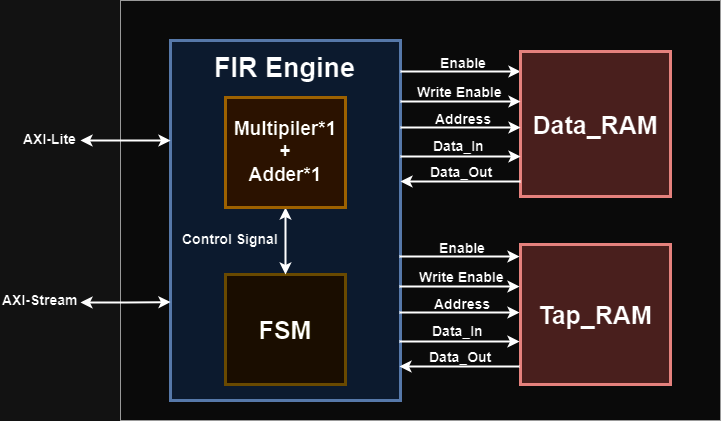

The diagram above was exported from draw.io. Its source (the exported page's mxGraphModel, read from the mxfile embedded in the PNG):
<mxGraphModel dx="794" dy="444" grid="1" gridSize="10" guides="1" tooltips="1" connect="1" arrows="1" fold="1" page="1" pageScale="1" pageWidth="1169" pageHeight="827" math="0" shadow="0">
  <root>
    <mxCell id="0" />
    <mxCell id="1" parent="0" />
    <mxCell id="AyuJMYTVvrDujKTMh9NN-45" value="" style="rounded=0;whiteSpace=wrap;html=1;fillColor=#f5f5f5;fontColor=#333333;strokeColor=#666666;" parent="1" vertex="1">
      <mxGeometry x="300" y="140" width="600" height="420" as="geometry" />
    </mxCell>
    <mxCell id="AyuJMYTVvrDujKTMh9NN-1" value="" style="rounded=0;whiteSpace=wrap;html=1;strokeWidth=3;fillColor=#dae8fc;strokeColor=#6c8ebf;" parent="1" vertex="1">
      <mxGeometry x="350" y="180" width="230" height="360" as="geometry" />
    </mxCell>
    <mxCell id="AyuJMYTVvrDujKTMh9NN-2" value="&lt;b style=&quot;&quot;&gt;&lt;font style=&quot;font-size: 25px;&quot;&gt;FSM&lt;/font&gt;&lt;/b&gt;" style="rounded=0;whiteSpace=wrap;html=1;strokeWidth=3;fillColor=#fff2cc;strokeColor=#d6b656;" parent="1" vertex="1">
      <mxGeometry x="405" y="414" width="120" height="110" as="geometry" />
    </mxCell>
    <mxCell id="AyuJMYTVvrDujKTMh9NN-3" value="&lt;font size=&quot;1&quot; style=&quot;forced-color-adjust: none; color: rgb(0, 0, 0); font-family: Helvetica; font-style: normal; font-variant-ligatures: normal; font-variant-caps: normal; font-weight: 400; letter-spacing: normal; orphans: 2; text-align: center; text-indent: 0px; text-transform: none; widows: 2; word-spacing: 0px; -webkit-text-stroke-width: 0px; white-space: normal; text-decoration-thickness: initial; text-decoration-style: initial; text-decoration-color: initial;&quot;&gt;&lt;b style=&quot;forced-color-adjust: none; font-size: 27px;&quot;&gt;FIR Engine&lt;/b&gt;&lt;/font&gt;" style="text;whiteSpace=wrap;html=1;labelBackgroundColor=none;" parent="1" vertex="1">
      <mxGeometry x="392" y="185" width="162" height="45" as="geometry" />
    </mxCell>
    <mxCell id="AyuJMYTVvrDujKTMh9NN-7" style="edgeStyle=orthogonalEdgeStyle;rounded=0;orthogonalLoop=1;jettySize=auto;html=1;exitX=0.5;exitY=1;exitDx=0;exitDy=0;entryX=0.5;entryY=0;entryDx=0;entryDy=0;startArrow=classic;startFill=1;strokeWidth=2;" parent="1" source="AyuJMYTVvrDujKTMh9NN-4" target="AyuJMYTVvrDujKTMh9NN-2" edge="1">
      <mxGeometry relative="1" as="geometry" />
    </mxCell>
    <mxCell id="AyuJMYTVvrDujKTMh9NN-4" value="&lt;font style=&quot;font-size: 19px;&quot;&gt;&lt;b style=&quot;&quot;&gt;Multipiler*1&lt;/b&gt;&lt;/font&gt;&lt;div style=&quot;font-size: 19px;&quot;&gt;&lt;font style=&quot;font-size: 19px;&quot;&gt;&lt;b&gt;+&lt;/b&gt;&lt;/font&gt;&lt;/div&gt;&lt;div style=&quot;font-size: 19px;&quot;&gt;&lt;font style=&quot;font-size: 19px;&quot;&gt;&lt;b style=&quot;&quot;&gt;Adder*1&lt;/b&gt;&lt;/font&gt;&lt;/div&gt;" style="rounded=0;whiteSpace=wrap;html=1;strokeWidth=3;fillColor=#ffe6cc;strokeColor=#d79b00;" parent="1" vertex="1">
      <mxGeometry x="405" y="237" width="120" height="110" as="geometry" />
    </mxCell>
    <mxCell id="AyuJMYTVvrDujKTMh9NN-8" value="&lt;b style=&quot;&quot;&gt;&lt;font style=&quot;font-size: 25px;&quot;&gt;Tap_RAM&lt;/font&gt;&lt;/b&gt;" style="rounded=0;whiteSpace=wrap;html=1;strokeWidth=3;fillColor=#f8cecc;strokeColor=#b85450;" parent="1" vertex="1">
      <mxGeometry x="700" y="384" width="150" height="140" as="geometry" />
    </mxCell>
    <mxCell id="AyuJMYTVvrDujKTMh9NN-10" style="edgeStyle=orthogonalEdgeStyle;rounded=0;orthogonalLoop=1;jettySize=auto;html=1;entryX=1;entryY=0.25;entryDx=0;entryDy=0;strokeWidth=2;startArrow=classic;startFill=1;endArrow=none;endFill=0;" parent="1" edge="1">
      <mxGeometry relative="1" as="geometry">
        <mxPoint x="700" y="211" as="sourcePoint" />
        <mxPoint x="580" y="211" as="targetPoint" />
      </mxGeometry>
    </mxCell>
    <mxCell id="AyuJMYTVvrDujKTMh9NN-9" value="&lt;b style=&quot;&quot;&gt;&lt;font style=&quot;font-size: 25px;&quot;&gt;Data_RAM&lt;/font&gt;&lt;/b&gt;" style="rounded=0;whiteSpace=wrap;html=1;strokeWidth=3;fillColor=#f8cecc;strokeColor=#b85450;" parent="1" vertex="1">
      <mxGeometry x="700" y="191" width="150" height="145" as="geometry" />
    </mxCell>
    <mxCell id="AyuJMYTVvrDujKTMh9NN-12" style="edgeStyle=orthogonalEdgeStyle;rounded=0;orthogonalLoop=1;jettySize=auto;html=1;entryX=1;entryY=0.25;entryDx=0;entryDy=0;strokeWidth=2;startArrow=classic;startFill=1;endArrow=none;endFill=0;" parent="1" edge="1">
      <mxGeometry relative="1" as="geometry">
        <mxPoint x="700" y="296" as="sourcePoint" />
        <mxPoint x="580" y="296" as="targetPoint" />
      </mxGeometry>
    </mxCell>
    <mxCell id="AyuJMYTVvrDujKTMh9NN-13" style="edgeStyle=orthogonalEdgeStyle;rounded=0;orthogonalLoop=1;jettySize=auto;html=1;entryX=1;entryY=0.25;entryDx=0;entryDy=0;strokeWidth=2;startArrow=classic;startFill=1;endArrow=none;endFill=0;" parent="1" edge="1">
      <mxGeometry relative="1" as="geometry">
        <mxPoint x="700" y="267" as="sourcePoint" />
        <mxPoint x="580" y="267" as="targetPoint" />
      </mxGeometry>
    </mxCell>
    <mxCell id="AyuJMYTVvrDujKTMh9NN-14" style="edgeStyle=orthogonalEdgeStyle;rounded=0;orthogonalLoop=1;jettySize=auto;html=1;entryX=1;entryY=0.25;entryDx=0;entryDy=0;strokeWidth=2;startArrow=classic;startFill=1;endArrow=none;endFill=0;" parent="1" edge="1">
      <mxGeometry relative="1" as="geometry">
        <mxPoint x="700" y="241" as="sourcePoint" />
        <mxPoint x="580" y="241" as="targetPoint" />
      </mxGeometry>
    </mxCell>
    <mxCell id="AyuJMYTVvrDujKTMh9NN-19" value="&lt;font style=&quot;forced-color-adjust: none; color: rgb(0, 0, 0); font-family: Helvetica; font-style: normal; font-variant-ligatures: normal; font-variant-caps: normal; letter-spacing: normal; orphans: 2; text-align: center; text-indent: 0px; text-transform: none; widows: 2; word-spacing: 0px; -webkit-text-stroke-width: 0px; white-space: normal; text-decoration-thickness: initial; text-decoration-style: initial; text-decoration-color: initial;&quot; size=&quot;1&quot;&gt;&lt;span style=&quot;forced-color-adjust: none; font-size: 14px;&quot;&gt;Control Signal&lt;/span&gt;&lt;/font&gt;" style="text;whiteSpace=wrap;html=1;labelBackgroundColor=none;fontStyle=1" parent="1" vertex="1">
      <mxGeometry x="360" y="364" width="101" height="26" as="geometry" />
    </mxCell>
    <mxCell id="AyuJMYTVvrDujKTMh9NN-21" style="edgeStyle=orthogonalEdgeStyle;rounded=0;orthogonalLoop=1;jettySize=auto;html=1;entryX=1;entryY=0.25;entryDx=0;entryDy=0;strokeWidth=2;startArrow=none;startFill=0;endArrow=classic;endFill=1;" parent="1" edge="1">
      <mxGeometry relative="1" as="geometry">
        <mxPoint x="700" y="321" as="sourcePoint" />
        <mxPoint x="580" y="321" as="targetPoint" />
      </mxGeometry>
    </mxCell>
    <mxCell id="AyuJMYTVvrDujKTMh9NN-22" value="&lt;font style=&quot;forced-color-adjust: none; color: rgb(0, 0, 0); font-family: Helvetica; font-style: normal; font-variant-ligatures: normal; font-variant-caps: normal; letter-spacing: normal; orphans: 2; text-align: center; text-indent: 0px; text-transform: none; widows: 2; word-spacing: 0px; -webkit-text-stroke-width: 0px; white-space: normal; text-decoration-thickness: initial; text-decoration-style: initial; text-decoration-color: initial;&quot; size=&quot;1&quot;&gt;&lt;span style=&quot;forced-color-adjust: none; font-size: 14px;&quot;&gt;Enable&lt;/span&gt;&lt;/font&gt;" style="text;whiteSpace=wrap;html=1;labelBackgroundColor=none;fontStyle=1" parent="1" vertex="1">
      <mxGeometry x="618" y="188" width="50" height="26" as="geometry" />
    </mxCell>
    <mxCell id="AyuJMYTVvrDujKTMh9NN-23" value="&lt;font style=&quot;forced-color-adjust: none; color: rgb(0, 0, 0); font-family: Helvetica; font-style: normal; font-variant-ligatures: normal; font-variant-caps: normal; letter-spacing: normal; orphans: 2; text-align: center; text-indent: 0px; text-transform: none; widows: 2; word-spacing: 0px; -webkit-text-stroke-width: 0px; white-space: normal; text-decoration-thickness: initial; text-decoration-style: initial; text-decoration-color: initial;&quot; size=&quot;1&quot;&gt;&lt;span style=&quot;forced-color-adjust: none; font-size: 14px;&quot;&gt;Write Enable&lt;/span&gt;&lt;/font&gt;" style="text;whiteSpace=wrap;html=1;labelBackgroundColor=none;fontStyle=1" parent="1" vertex="1">
      <mxGeometry x="595" y="217" width="97" height="26" as="geometry" />
    </mxCell>
    <mxCell id="AyuJMYTVvrDujKTMh9NN-25" value="&lt;font style=&quot;forced-color-adjust: none; color: rgb(0, 0, 0); font-family: Helvetica; font-style: normal; font-variant-ligatures: normal; font-variant-caps: normal; letter-spacing: normal; orphans: 2; text-align: center; text-indent: 0px; text-transform: none; widows: 2; word-spacing: 0px; -webkit-text-stroke-width: 0px; white-space: normal; text-decoration-thickness: initial; text-decoration-style: initial; text-decoration-color: initial;&quot; size=&quot;1&quot;&gt;&lt;span style=&quot;forced-color-adjust: none; font-size: 14px;&quot;&gt;Address&lt;/span&gt;&lt;/font&gt;" style="text;whiteSpace=wrap;html=1;labelBackgroundColor=none;fontStyle=1" parent="1" vertex="1">
      <mxGeometry x="613" y="244" width="62" height="26" as="geometry" />
    </mxCell>
    <mxCell id="AyuJMYTVvrDujKTMh9NN-27" value="&lt;font style=&quot;forced-color-adjust: none; color: rgb(0, 0, 0); font-family: Helvetica; font-style: normal; font-variant-ligatures: normal; font-variant-caps: normal; letter-spacing: normal; orphans: 2; text-align: center; text-indent: 0px; text-transform: none; widows: 2; word-spacing: 0px; -webkit-text-stroke-width: 0px; white-space: normal; text-decoration-thickness: initial; text-decoration-style: initial; text-decoration-color: initial;&quot; size=&quot;1&quot;&gt;&lt;span style=&quot;forced-color-adjust: none; font-size: 14px;&quot;&gt;Data_In&lt;/span&gt;&lt;/font&gt;" style="text;whiteSpace=wrap;html=1;labelBackgroundColor=none;fontStyle=1" parent="1" vertex="1">
      <mxGeometry x="611" y="271" width="62" height="26" as="geometry" />
    </mxCell>
    <mxCell id="AyuJMYTVvrDujKTMh9NN-28" value="&lt;font style=&quot;forced-color-adjust: none; color: rgb(0, 0, 0); font-family: Helvetica; font-style: normal; font-variant-ligatures: normal; font-variant-caps: normal; letter-spacing: normal; orphans: 2; text-align: center; text-indent: 0px; text-transform: none; widows: 2; word-spacing: 0px; -webkit-text-stroke-width: 0px; white-space: normal; text-decoration-thickness: initial; text-decoration-style: initial; text-decoration-color: initial;&quot; size=&quot;1&quot;&gt;&lt;span style=&quot;forced-color-adjust: none; font-size: 14px;&quot;&gt;Data_Out&lt;/span&gt;&lt;/font&gt;" style="text;whiteSpace=wrap;html=1;labelBackgroundColor=none;fontStyle=1" parent="1" vertex="1">
      <mxGeometry x="608" y="297" width="62" height="26" as="geometry" />
    </mxCell>
    <mxCell id="AyuJMYTVvrDujKTMh9NN-29" style="edgeStyle=orthogonalEdgeStyle;rounded=0;orthogonalLoop=1;jettySize=auto;html=1;entryX=1;entryY=0.25;entryDx=0;entryDy=0;strokeWidth=2;startArrow=classic;startFill=1;endArrow=none;endFill=0;" parent="1" edge="1">
      <mxGeometry relative="1" as="geometry">
        <mxPoint x="699" y="396" as="sourcePoint" />
        <mxPoint x="579" y="396" as="targetPoint" />
      </mxGeometry>
    </mxCell>
    <mxCell id="AyuJMYTVvrDujKTMh9NN-30" style="edgeStyle=orthogonalEdgeStyle;rounded=0;orthogonalLoop=1;jettySize=auto;html=1;entryX=1;entryY=0.25;entryDx=0;entryDy=0;strokeWidth=2;startArrow=classic;startFill=1;endArrow=none;endFill=0;" parent="1" edge="1">
      <mxGeometry relative="1" as="geometry">
        <mxPoint x="699" y="481" as="sourcePoint" />
        <mxPoint x="579" y="481" as="targetPoint" />
      </mxGeometry>
    </mxCell>
    <mxCell id="AyuJMYTVvrDujKTMh9NN-31" style="edgeStyle=orthogonalEdgeStyle;rounded=0;orthogonalLoop=1;jettySize=auto;html=1;entryX=1;entryY=0.25;entryDx=0;entryDy=0;strokeWidth=2;startArrow=classic;startFill=1;endArrow=none;endFill=0;" parent="1" edge="1">
      <mxGeometry relative="1" as="geometry">
        <mxPoint x="699" y="452" as="sourcePoint" />
        <mxPoint x="579" y="452" as="targetPoint" />
      </mxGeometry>
    </mxCell>
    <mxCell id="AyuJMYTVvrDujKTMh9NN-32" style="edgeStyle=orthogonalEdgeStyle;rounded=0;orthogonalLoop=1;jettySize=auto;html=1;entryX=1;entryY=0.25;entryDx=0;entryDy=0;strokeWidth=2;startArrow=classic;startFill=1;endArrow=none;endFill=0;" parent="1" edge="1">
      <mxGeometry relative="1" as="geometry">
        <mxPoint x="699" y="426" as="sourcePoint" />
        <mxPoint x="579" y="426" as="targetPoint" />
      </mxGeometry>
    </mxCell>
    <mxCell id="AyuJMYTVvrDujKTMh9NN-33" style="edgeStyle=orthogonalEdgeStyle;rounded=0;orthogonalLoop=1;jettySize=auto;html=1;entryX=1;entryY=0.25;entryDx=0;entryDy=0;strokeWidth=2;startArrow=none;startFill=0;endArrow=classic;endFill=1;" parent="1" edge="1">
      <mxGeometry relative="1" as="geometry">
        <mxPoint x="699" y="506" as="sourcePoint" />
        <mxPoint x="579" y="506" as="targetPoint" />
      </mxGeometry>
    </mxCell>
    <mxCell id="AyuJMYTVvrDujKTMh9NN-34" value="&lt;font style=&quot;forced-color-adjust: none; color: rgb(0, 0, 0); font-family: Helvetica; font-style: normal; font-variant-ligatures: normal; font-variant-caps: normal; letter-spacing: normal; orphans: 2; text-align: center; text-indent: 0px; text-transform: none; widows: 2; word-spacing: 0px; -webkit-text-stroke-width: 0px; white-space: normal; text-decoration-thickness: initial; text-decoration-style: initial; text-decoration-color: initial;&quot; size=&quot;1&quot;&gt;&lt;span style=&quot;forced-color-adjust: none; font-size: 14px;&quot;&gt;Enable&lt;/span&gt;&lt;/font&gt;" style="text;whiteSpace=wrap;html=1;labelBackgroundColor=none;fontStyle=1" parent="1" vertex="1">
      <mxGeometry x="617" y="373" width="50" height="26" as="geometry" />
    </mxCell>
    <mxCell id="AyuJMYTVvrDujKTMh9NN-35" value="&lt;font style=&quot;forced-color-adjust: none; color: rgb(0, 0, 0); font-family: Helvetica; font-style: normal; font-variant-ligatures: normal; font-variant-caps: normal; letter-spacing: normal; orphans: 2; text-align: center; text-indent: 0px; text-transform: none; widows: 2; word-spacing: 0px; -webkit-text-stroke-width: 0px; white-space: normal; text-decoration-thickness: initial; text-decoration-style: initial; text-decoration-color: initial;&quot; size=&quot;1&quot;&gt;&lt;span style=&quot;forced-color-adjust: none; font-size: 14px;&quot;&gt;Write Enable&lt;/span&gt;&lt;/font&gt;" style="text;whiteSpace=wrap;html=1;labelBackgroundColor=none;fontStyle=1" parent="1" vertex="1">
      <mxGeometry x="597" y="402" width="97" height="26" as="geometry" />
    </mxCell>
    <mxCell id="AyuJMYTVvrDujKTMh9NN-36" value="&lt;font style=&quot;forced-color-adjust: none; color: rgb(0, 0, 0); font-family: Helvetica; font-style: normal; font-variant-ligatures: normal; font-variant-caps: normal; letter-spacing: normal; orphans: 2; text-align: center; text-indent: 0px; text-transform: none; widows: 2; word-spacing: 0px; -webkit-text-stroke-width: 0px; white-space: normal; text-decoration-thickness: initial; text-decoration-style: initial; text-decoration-color: initial;&quot; size=&quot;1&quot;&gt;&lt;span style=&quot;forced-color-adjust: none; font-size: 14px;&quot;&gt;Address&lt;/span&gt;&lt;/font&gt;" style="text;whiteSpace=wrap;html=1;labelBackgroundColor=none;fontStyle=1" parent="1" vertex="1">
      <mxGeometry x="612" y="429" width="62" height="26" as="geometry" />
    </mxCell>
    <mxCell id="AyuJMYTVvrDujKTMh9NN-37" value="&lt;font style=&quot;forced-color-adjust: none; color: rgb(0, 0, 0); font-family: Helvetica; font-style: normal; font-variant-ligatures: normal; font-variant-caps: normal; letter-spacing: normal; orphans: 2; text-align: center; text-indent: 0px; text-transform: none; widows: 2; word-spacing: 0px; -webkit-text-stroke-width: 0px; white-space: normal; text-decoration-thickness: initial; text-decoration-style: initial; text-decoration-color: initial;&quot; size=&quot;1&quot;&gt;&lt;span style=&quot;forced-color-adjust: none; font-size: 14px;&quot;&gt;Data_In&lt;/span&gt;&lt;/font&gt;" style="text;whiteSpace=wrap;html=1;labelBackgroundColor=none;fontStyle=1" parent="1" vertex="1">
      <mxGeometry x="610" y="456" width="62" height="26" as="geometry" />
    </mxCell>
    <mxCell id="AyuJMYTVvrDujKTMh9NN-38" value="&lt;font style=&quot;forced-color-adjust: none; color: rgb(0, 0, 0); font-family: Helvetica; font-style: normal; font-variant-ligatures: normal; font-variant-caps: normal; letter-spacing: normal; orphans: 2; text-align: center; text-indent: 0px; text-transform: none; widows: 2; word-spacing: 0px; -webkit-text-stroke-width: 0px; white-space: normal; text-decoration-thickness: initial; text-decoration-style: initial; text-decoration-color: initial;&quot; size=&quot;1&quot;&gt;&lt;span style=&quot;forced-color-adjust: none; font-size: 14px;&quot;&gt;Data_Out&lt;/span&gt;&lt;/font&gt;" style="text;whiteSpace=wrap;html=1;labelBackgroundColor=none;fontStyle=1" parent="1" vertex="1">
      <mxGeometry x="607" y="482" width="62" height="26" as="geometry" />
    </mxCell>
    <mxCell id="AyuJMYTVvrDujKTMh9NN-39" style="edgeStyle=orthogonalEdgeStyle;rounded=0;orthogonalLoop=1;jettySize=auto;html=1;strokeWidth=2;startArrow=classic;startFill=1;endArrow=classic;endFill=1;" parent="1" edge="1">
      <mxGeometry relative="1" as="geometry">
        <mxPoint x="350" y="280" as="sourcePoint" />
        <mxPoint x="260" y="280" as="targetPoint" />
      </mxGeometry>
    </mxCell>
    <mxCell id="AyuJMYTVvrDujKTMh9NN-40" style="edgeStyle=orthogonalEdgeStyle;rounded=0;orthogonalLoop=1;jettySize=auto;html=1;strokeWidth=2;startArrow=classic;startFill=1;endArrow=classic;endFill=1;" parent="1" edge="1">
      <mxGeometry relative="1" as="geometry">
        <mxPoint x="350" y="441.58" as="sourcePoint" />
        <mxPoint x="260" y="442" as="targetPoint" />
      </mxGeometry>
    </mxCell>
    <mxCell id="AyuJMYTVvrDujKTMh9NN-41" value="&lt;font style=&quot;forced-color-adjust: none; color: rgb(0, 0, 0); font-family: Helvetica; font-style: normal; font-variant-ligatures: normal; font-variant-caps: normal; letter-spacing: normal; orphans: 2; text-align: center; text-indent: 0px; text-transform: none; widows: 2; word-spacing: 0px; -webkit-text-stroke-width: 0px; white-space: normal; text-decoration-thickness: initial; text-decoration-style: initial; text-decoration-color: initial;&quot; size=&quot;1&quot;&gt;&lt;span style=&quot;forced-color-adjust: none; font-size: 14px;&quot;&gt;AXI-Lite&lt;/span&gt;&lt;/font&gt;" style="text;whiteSpace=wrap;html=1;labelBackgroundColor=none;fontStyle=1" parent="1" vertex="1">
      <mxGeometry x="201" y="264" width="62" height="26" as="geometry" />
    </mxCell>
    <mxCell id="AyuJMYTVvrDujKTMh9NN-43" value="&lt;font style=&quot;forced-color-adjust: none; color: rgb(0, 0, 0); font-family: Helvetica; font-style: normal; font-variant-ligatures: normal; font-variant-caps: normal; letter-spacing: normal; orphans: 2; text-align: center; text-indent: 0px; text-transform: none; widows: 2; word-spacing: 0px; -webkit-text-stroke-width: 0px; white-space: normal; text-decoration-thickness: initial; text-decoration-style: initial; text-decoration-color: initial;&quot; size=&quot;1&quot;&gt;&lt;span style=&quot;forced-color-adjust: none; font-size: 14px;&quot;&gt;AXI-Stream&lt;/span&gt;&lt;/font&gt;" style="text;whiteSpace=wrap;html=1;labelBackgroundColor=none;fontStyle=1" parent="1" vertex="1">
      <mxGeometry x="180" y="425" width="82" height="26" as="geometry" />
    </mxCell>
  </root>
</mxGraphModel>